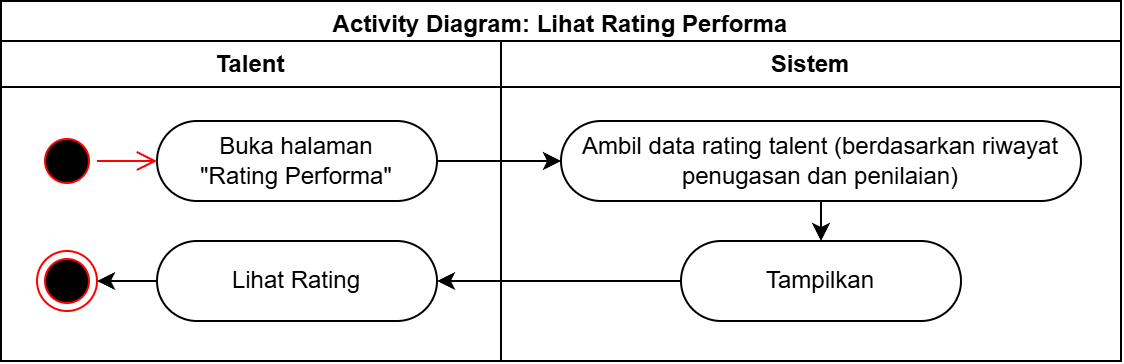

The diagram above was exported from draw.io. Its source (the exported page's mxGraphModel, read from the mxfile embedded in the PNG):
<mxGraphModel dx="1080" dy="-353" grid="1" gridSize="10" guides="1" tooltips="1" connect="1" arrows="1" fold="1" page="1" pageScale="1" pageWidth="850" pageHeight="1100" math="0" shadow="0">
  <root>
    <mxCell id="0" />
    <mxCell id="1" parent="0" />
    <mxCell id="2" parent="1" style="swimlane;whiteSpace=wrap;html=1;" value="Activity Diagram: Lihat Rating Performa" vertex="1">
      <mxGeometry height="180" width="560" x="1960" y="1560" as="geometry">
        <mxRectangle height="30" width="170" x="750" y="600" as="alternateBounds" />
      </mxGeometry>
    </mxCell>
    <mxCell id="3" parent="2" style="swimlane;whiteSpace=wrap;html=1;" value="Talent" vertex="1">
      <mxGeometry height="160" width="250" y="20" as="geometry" />
    </mxCell>
    <mxCell id="4" parent="3" style="rounded=1;whiteSpace=wrap;html=1;arcSize=50;" value="Buka halaman&lt;div&gt;&quot;Rating Performa&quot;&lt;/div&gt;" vertex="1">
      <mxGeometry height="40" width="140" x="78" y="40" as="geometry" />
    </mxCell>
    <mxCell id="5" parent="3" style="ellipse;html=1;shape=startState;fillColor=#000000;strokeColor=#ff0000;" value="" vertex="1">
      <mxGeometry height="30" width="30" x="18" y="45" as="geometry" />
    </mxCell>
    <mxCell id="6" edge="1" parent="3" source="5" style="edgeStyle=orthogonalEdgeStyle;html=1;verticalAlign=bottom;endArrow=open;endSize=8;strokeColor=#ff0000;rounded=0;" target="4" value="">
      <mxGeometry relative="1" as="geometry">
        <mxPoint x="150" y="80" as="targetPoint" />
      </mxGeometry>
    </mxCell>
    <mxCell id="7" edge="1" parent="3" source="8" style="edgeStyle=orthogonalEdgeStyle;rounded=0;orthogonalLoop=1;jettySize=auto;html=1;" target="9">
      <mxGeometry relative="1" as="geometry" />
    </mxCell>
    <mxCell id="8" parent="3" style="rounded=1;whiteSpace=wrap;html=1;arcSize=50;" value="Lihat Rating" vertex="1">
      <mxGeometry height="40" width="140" x="78" y="100" as="geometry" />
    </mxCell>
    <mxCell id="9" parent="3" style="ellipse;html=1;shape=endState;fillColor=#000000;strokeColor=#ff0000;" value="" vertex="1">
      <mxGeometry height="30" width="30" x="18" y="105" as="geometry" />
    </mxCell>
    <mxCell id="10" parent="2" style="swimlane;whiteSpace=wrap;html=1;" value="Sistem" vertex="1">
      <mxGeometry height="160" width="310" x="250" y="20" as="geometry" />
    </mxCell>
    <mxCell id="11" parent="10" style="rounded=1;whiteSpace=wrap;html=1;arcSize=50;" value="Ambil data rating talent (berdasarkan riwayat&lt;div&gt;penugasan dan penilaian)&lt;/div&gt;" vertex="1">
      <mxGeometry height="40" width="260" x="30" y="40" as="geometry" />
    </mxCell>
    <mxCell id="12" parent="10" style="rounded=1;whiteSpace=wrap;html=1;arcSize=50;" value="Tampilkan" vertex="1">
      <mxGeometry height="40" width="140" x="90" y="100" as="geometry" />
    </mxCell>
    <mxCell id="13" edge="1" parent="10" source="11" style="edgeStyle=orthogonalEdgeStyle;rounded=0;orthogonalLoop=1;jettySize=auto;html=1;" target="12">
      <mxGeometry relative="1" as="geometry">
        <Array as="points">
          <mxPoint x="110" y="130" />
          <mxPoint x="110" y="130" />
        </Array>
      </mxGeometry>
    </mxCell>
    <mxCell id="14" edge="1" parent="2" source="4" style="edgeStyle=orthogonalEdgeStyle;rounded=0;orthogonalLoop=1;jettySize=auto;html=1;" target="11">
      <mxGeometry relative="1" as="geometry">
        <Array as="points">
          <mxPoint x="268" y="80.03" />
          <mxPoint x="268" y="80.03" />
        </Array>
      </mxGeometry>
    </mxCell>
    <mxCell id="15" edge="1" parent="2" source="12" style="edgeStyle=orthogonalEdgeStyle;rounded=0;orthogonalLoop=1;jettySize=auto;html=1;" target="8">
      <mxGeometry relative="1" as="geometry" />
    </mxCell>
  </root>
</mxGraphModel>